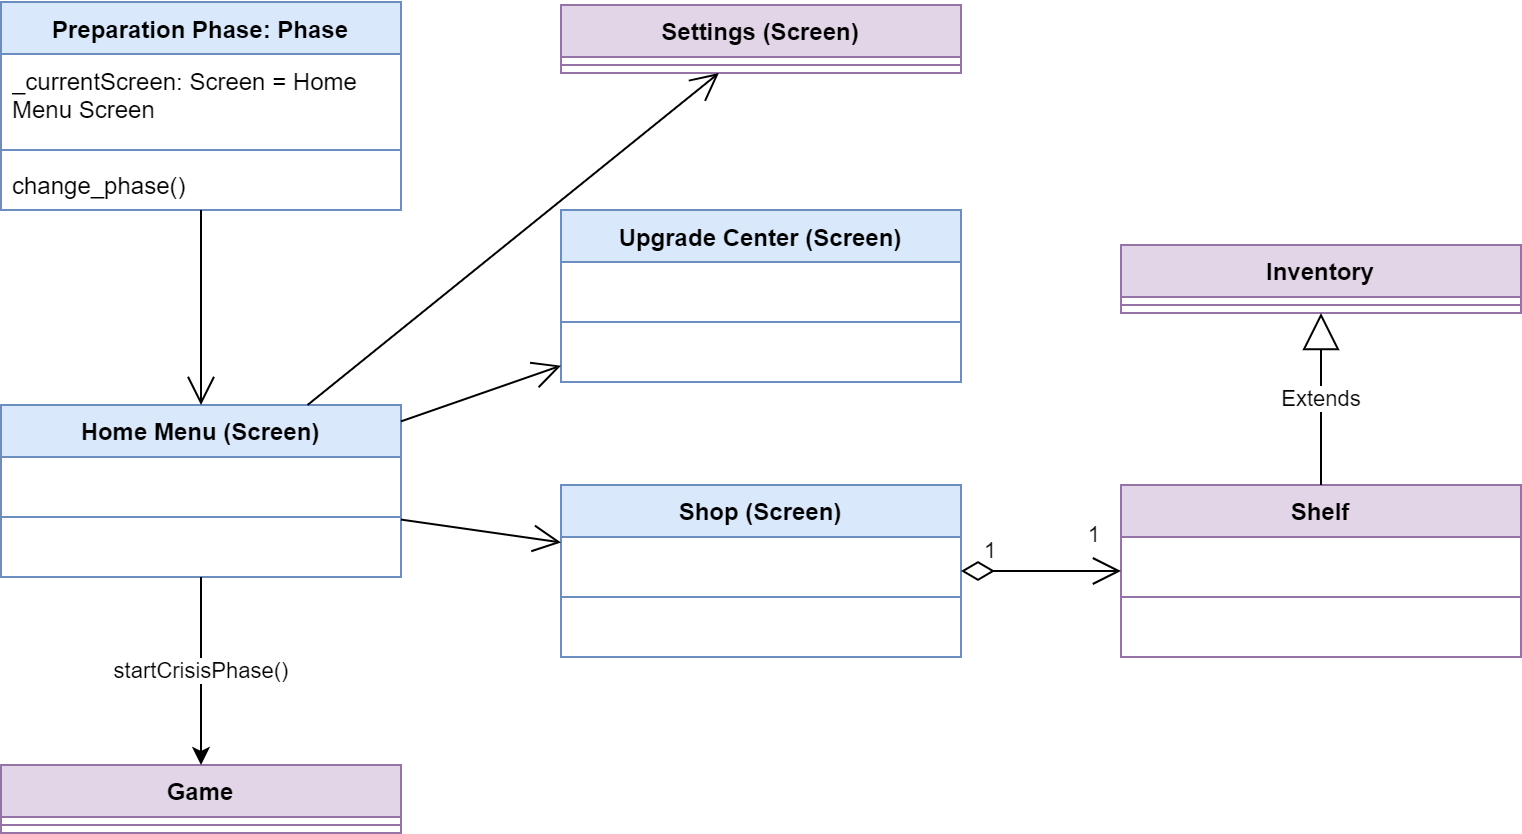

The diagram above was exported from draw.io. Its source (the exported page's mxGraphModel, read from the mxfile embedded in the PNG):
<mxGraphModel dx="1434" dy="844" grid="1" gridSize="10" guides="1" tooltips="1" connect="1" arrows="1" fold="1" page="1" pageScale="1" pageWidth="827" pageHeight="1169" math="0" shadow="0">
  <root>
    <mxCell id="0" />
    <mxCell id="1" parent="0" />
    <mxCell id="K5-_pm4-vXmziZUKwK7k-5" value="Preparation Phase: Phase" style="swimlane;fontStyle=1;align=center;verticalAlign=top;childLayout=stackLayout;horizontal=1;startSize=26;horizontalStack=0;resizeParent=1;resizeParentMax=0;resizeLast=0;collapsible=1;marginBottom=0;whiteSpace=wrap;html=1;fillColor=#dae8fc;strokeColor=#6c8ebf;" parent="1" vertex="1">
      <mxGeometry x="40" y="38.5" width="200" height="104" as="geometry" />
    </mxCell>
    <mxCell id="K5-_pm4-vXmziZUKwK7k-6" value="_currentScreen: Screen = Home Menu Screen" style="text;strokeColor=none;fillColor=none;align=left;verticalAlign=top;spacingLeft=4;spacingRight=4;overflow=hidden;rotatable=0;points=[[0,0.5],[1,0.5]];portConstraint=eastwest;whiteSpace=wrap;html=1;" parent="K5-_pm4-vXmziZUKwK7k-5" vertex="1">
      <mxGeometry y="26" width="200" height="44" as="geometry" />
    </mxCell>
    <mxCell id="K5-_pm4-vXmziZUKwK7k-7" value="" style="line;strokeWidth=1;fillColor=none;align=left;verticalAlign=middle;spacingTop=-1;spacingLeft=3;spacingRight=3;rotatable=0;labelPosition=right;points=[];portConstraint=eastwest;strokeColor=inherit;" parent="K5-_pm4-vXmziZUKwK7k-5" vertex="1">
      <mxGeometry y="70" width="200" height="8" as="geometry" />
    </mxCell>
    <mxCell id="K5-_pm4-vXmziZUKwK7k-8" value="change_phase()" style="text;strokeColor=none;fillColor=none;align=left;verticalAlign=top;spacingLeft=4;spacingRight=4;overflow=hidden;rotatable=0;points=[[0,0.5],[1,0.5]];portConstraint=eastwest;whiteSpace=wrap;html=1;" parent="K5-_pm4-vXmziZUKwK7k-5" vertex="1">
      <mxGeometry y="78" width="200" height="26" as="geometry" />
    </mxCell>
    <mxCell id="K5-_pm4-vXmziZUKwK7k-30" value="Home Menu (Screen)" style="swimlane;fontStyle=1;align=center;verticalAlign=top;childLayout=stackLayout;horizontal=1;startSize=26;horizontalStack=0;resizeParent=1;resizeParentMax=0;resizeLast=0;collapsible=1;marginBottom=0;whiteSpace=wrap;html=1;fillColor=#dae8fc;strokeColor=#6c8ebf;" parent="1" vertex="1">
      <mxGeometry x="40" y="240" width="200" height="86" as="geometry" />
    </mxCell>
    <mxCell id="K5-_pm4-vXmziZUKwK7k-31" value="&amp;nbsp;" style="text;strokeColor=none;fillColor=none;align=left;verticalAlign=top;spacingLeft=4;spacingRight=4;overflow=hidden;rotatable=0;points=[[0,0.5],[1,0.5]];portConstraint=eastwest;whiteSpace=wrap;html=1;" parent="K5-_pm4-vXmziZUKwK7k-30" vertex="1">
      <mxGeometry y="26" width="200" height="26" as="geometry" />
    </mxCell>
    <mxCell id="K5-_pm4-vXmziZUKwK7k-32" value="" style="line;strokeWidth=1;fillColor=none;align=left;verticalAlign=middle;spacingTop=-1;spacingLeft=3;spacingRight=3;rotatable=0;labelPosition=right;points=[];portConstraint=eastwest;strokeColor=inherit;" parent="K5-_pm4-vXmziZUKwK7k-30" vertex="1">
      <mxGeometry y="52" width="200" height="8" as="geometry" />
    </mxCell>
    <mxCell id="K5-_pm4-vXmziZUKwK7k-33" value="&amp;nbsp;" style="text;strokeColor=none;fillColor=none;align=left;verticalAlign=top;spacingLeft=4;spacingRight=4;overflow=hidden;rotatable=0;points=[[0,0.5],[1,0.5]];portConstraint=eastwest;whiteSpace=wrap;html=1;" parent="K5-_pm4-vXmziZUKwK7k-30" vertex="1">
      <mxGeometry y="60" width="200" height="26" as="geometry" />
    </mxCell>
    <mxCell id="K5-_pm4-vXmziZUKwK7k-34" value="Settings (Screen)" style="swimlane;fontStyle=1;align=center;verticalAlign=top;childLayout=stackLayout;horizontal=1;startSize=26;horizontalStack=0;resizeParent=1;resizeParentMax=0;resizeLast=0;collapsible=1;marginBottom=0;whiteSpace=wrap;html=1;fillColor=#e1d5e7;strokeColor=#9673a6;" parent="1" vertex="1">
      <mxGeometry x="320" y="40" width="200" height="34" as="geometry" />
    </mxCell>
    <mxCell id="K5-_pm4-vXmziZUKwK7k-36" value="" style="line;strokeWidth=1;fillColor=none;align=left;verticalAlign=middle;spacingTop=-1;spacingLeft=3;spacingRight=3;rotatable=0;labelPosition=right;points=[];portConstraint=eastwest;strokeColor=inherit;" parent="K5-_pm4-vXmziZUKwK7k-34" vertex="1">
      <mxGeometry y="26" width="200" height="8" as="geometry" />
    </mxCell>
    <mxCell id="K5-_pm4-vXmziZUKwK7k-38" value="Shop (Screen)" style="swimlane;fontStyle=1;align=center;verticalAlign=top;childLayout=stackLayout;horizontal=1;startSize=26;horizontalStack=0;resizeParent=1;resizeParentMax=0;resizeLast=0;collapsible=1;marginBottom=0;whiteSpace=wrap;html=1;fillColor=#dae8fc;strokeColor=#6c8ebf;" parent="1" vertex="1">
      <mxGeometry x="320" y="280" width="200" height="86" as="geometry" />
    </mxCell>
    <mxCell id="K5-_pm4-vXmziZUKwK7k-39" value="&amp;nbsp;" style="text;strokeColor=none;fillColor=none;align=left;verticalAlign=top;spacingLeft=4;spacingRight=4;overflow=hidden;rotatable=0;points=[[0,0.5],[1,0.5]];portConstraint=eastwest;whiteSpace=wrap;html=1;" parent="K5-_pm4-vXmziZUKwK7k-38" vertex="1">
      <mxGeometry y="26" width="200" height="26" as="geometry" />
    </mxCell>
    <mxCell id="K5-_pm4-vXmziZUKwK7k-40" value="" style="line;strokeWidth=1;fillColor=none;align=left;verticalAlign=middle;spacingTop=-1;spacingLeft=3;spacingRight=3;rotatable=0;labelPosition=right;points=[];portConstraint=eastwest;strokeColor=inherit;" parent="K5-_pm4-vXmziZUKwK7k-38" vertex="1">
      <mxGeometry y="52" width="200" height="8" as="geometry" />
    </mxCell>
    <mxCell id="K5-_pm4-vXmziZUKwK7k-41" value="&amp;nbsp;" style="text;strokeColor=none;fillColor=none;align=left;verticalAlign=top;spacingLeft=4;spacingRight=4;overflow=hidden;rotatable=0;points=[[0,0.5],[1,0.5]];portConstraint=eastwest;whiteSpace=wrap;html=1;" parent="K5-_pm4-vXmziZUKwK7k-38" vertex="1">
      <mxGeometry y="60" width="200" height="26" as="geometry" />
    </mxCell>
    <mxCell id="K5-_pm4-vXmziZUKwK7k-42" value="Upgrade Center (Screen)" style="swimlane;fontStyle=1;align=center;verticalAlign=top;childLayout=stackLayout;horizontal=1;startSize=26;horizontalStack=0;resizeParent=1;resizeParentMax=0;resizeLast=0;collapsible=1;marginBottom=0;whiteSpace=wrap;html=1;fillColor=#dae8fc;strokeColor=#6c8ebf;" parent="1" vertex="1">
      <mxGeometry x="320" y="142.5" width="200" height="86" as="geometry" />
    </mxCell>
    <mxCell id="K5-_pm4-vXmziZUKwK7k-43" value="&amp;nbsp;" style="text;strokeColor=none;fillColor=none;align=left;verticalAlign=top;spacingLeft=4;spacingRight=4;overflow=hidden;rotatable=0;points=[[0,0.5],[1,0.5]];portConstraint=eastwest;whiteSpace=wrap;html=1;" parent="K5-_pm4-vXmziZUKwK7k-42" vertex="1">
      <mxGeometry y="26" width="200" height="26" as="geometry" />
    </mxCell>
    <mxCell id="K5-_pm4-vXmziZUKwK7k-44" value="" style="line;strokeWidth=1;fillColor=none;align=left;verticalAlign=middle;spacingTop=-1;spacingLeft=3;spacingRight=3;rotatable=0;labelPosition=right;points=[];portConstraint=eastwest;strokeColor=inherit;" parent="K5-_pm4-vXmziZUKwK7k-42" vertex="1">
      <mxGeometry y="52" width="200" height="8" as="geometry" />
    </mxCell>
    <mxCell id="K5-_pm4-vXmziZUKwK7k-45" value="&amp;nbsp;" style="text;strokeColor=none;fillColor=none;align=left;verticalAlign=top;spacingLeft=4;spacingRight=4;overflow=hidden;rotatable=0;points=[[0,0.5],[1,0.5]];portConstraint=eastwest;whiteSpace=wrap;html=1;" parent="K5-_pm4-vXmziZUKwK7k-42" vertex="1">
      <mxGeometry y="60" width="200" height="26" as="geometry" />
    </mxCell>
    <mxCell id="K5-_pm4-vXmziZUKwK7k-73" value="" style="endArrow=open;endFill=1;endSize=12;html=1;rounded=0;" parent="1" source="K5-_pm4-vXmziZUKwK7k-30" target="K5-_pm4-vXmziZUKwK7k-38" edge="1">
      <mxGeometry width="160" relative="1" as="geometry">
        <mxPoint x="100" y="540" as="sourcePoint" />
        <mxPoint x="-30" y="440" as="targetPoint" />
      </mxGeometry>
    </mxCell>
    <mxCell id="K5-_pm4-vXmziZUKwK7k-74" value="" style="endArrow=open;endFill=1;endSize=12;html=1;rounded=0;" parent="1" source="K5-_pm4-vXmziZUKwK7k-30" target="K5-_pm4-vXmziZUKwK7k-42" edge="1">
      <mxGeometry width="160" relative="1" as="geometry">
        <mxPoint x="110" y="490" as="sourcePoint" />
        <mxPoint x="-20" y="450" as="targetPoint" />
      </mxGeometry>
    </mxCell>
    <mxCell id="K5-_pm4-vXmziZUKwK7k-75" value="" style="endArrow=open;endFill=1;endSize=12;html=1;rounded=0;" parent="1" source="K5-_pm4-vXmziZUKwK7k-30" target="K5-_pm4-vXmziZUKwK7k-34" edge="1">
      <mxGeometry width="160" relative="1" as="geometry">
        <mxPoint x="240" y="470" as="sourcePoint" />
        <mxPoint x="150" y="510" as="targetPoint" />
      </mxGeometry>
    </mxCell>
    <mxCell id="K5-_pm4-vXmziZUKwK7k-85" value="Game" style="swimlane;fontStyle=1;align=center;verticalAlign=top;childLayout=stackLayout;horizontal=1;startSize=26;horizontalStack=0;resizeParent=1;resizeParentMax=0;resizeLast=0;collapsible=1;marginBottom=0;whiteSpace=wrap;html=1;fillColor=#e1d5e7;strokeColor=#9673a6;" parent="1" vertex="1">
      <mxGeometry x="40" y="420" width="200" height="34" as="geometry" />
    </mxCell>
    <mxCell id="K5-_pm4-vXmziZUKwK7k-88" value="" style="line;strokeWidth=1;fillColor=none;align=left;verticalAlign=middle;spacingTop=-1;spacingLeft=3;spacingRight=3;rotatable=0;labelPosition=right;points=[];portConstraint=eastwest;strokeColor=inherit;" parent="K5-_pm4-vXmziZUKwK7k-85" vertex="1">
      <mxGeometry y="26" width="200" height="8" as="geometry" />
    </mxCell>
    <mxCell id="K5-_pm4-vXmziZUKwK7k-93" value="startCrisisPhase()" style="endArrow=classic;html=1;rounded=0;" parent="1" source="K5-_pm4-vXmziZUKwK7k-30" target="K5-_pm4-vXmziZUKwK7k-85" edge="1">
      <mxGeometry width="50" height="50" relative="1" as="geometry">
        <mxPoint x="660" y="320" as="sourcePoint" />
        <mxPoint x="710" y="270" as="targetPoint" />
      </mxGeometry>
    </mxCell>
    <mxCell id="eVZs8HDKUhy2YfT8eYmE-3" value="" style="endArrow=open;endFill=1;endSize=12;html=1;rounded=0;" parent="1" source="K5-_pm4-vXmziZUKwK7k-5" target="K5-_pm4-vXmziZUKwK7k-30" edge="1">
      <mxGeometry width="160" relative="1" as="geometry">
        <mxPoint x="270" y="474" as="sourcePoint" />
        <mxPoint x="270" y="380" as="targetPoint" />
      </mxGeometry>
    </mxCell>
    <mxCell id="KHW8Y816i8d_GHaiM5ao-1" value="Shelf" style="swimlane;fontStyle=1;align=center;verticalAlign=top;childLayout=stackLayout;horizontal=1;startSize=26;horizontalStack=0;resizeParent=1;resizeParentMax=0;resizeLast=0;collapsible=1;marginBottom=0;whiteSpace=wrap;html=1;fillColor=#e1d5e7;strokeColor=#9673a6;" parent="1" vertex="1">
      <mxGeometry x="600" y="280" width="200" height="86" as="geometry" />
    </mxCell>
    <mxCell id="KHW8Y816i8d_GHaiM5ao-2" value="&amp;nbsp;" style="text;strokeColor=none;fillColor=none;align=left;verticalAlign=top;spacingLeft=4;spacingRight=4;overflow=hidden;rotatable=0;points=[[0,0.5],[1,0.5]];portConstraint=eastwest;whiteSpace=wrap;html=1;" parent="KHW8Y816i8d_GHaiM5ao-1" vertex="1">
      <mxGeometry y="26" width="200" height="26" as="geometry" />
    </mxCell>
    <mxCell id="KHW8Y816i8d_GHaiM5ao-3" value="" style="line;strokeWidth=1;fillColor=none;align=left;verticalAlign=middle;spacingTop=-1;spacingLeft=3;spacingRight=3;rotatable=0;labelPosition=right;points=[];portConstraint=eastwest;strokeColor=inherit;" parent="KHW8Y816i8d_GHaiM5ao-1" vertex="1">
      <mxGeometry y="52" width="200" height="8" as="geometry" />
    </mxCell>
    <mxCell id="KHW8Y816i8d_GHaiM5ao-4" value="&amp;nbsp;" style="text;strokeColor=none;fillColor=none;align=left;verticalAlign=top;spacingLeft=4;spacingRight=4;overflow=hidden;rotatable=0;points=[[0,0.5],[1,0.5]];portConstraint=eastwest;whiteSpace=wrap;html=1;" parent="KHW8Y816i8d_GHaiM5ao-1" vertex="1">
      <mxGeometry y="60" width="200" height="26" as="geometry" />
    </mxCell>
    <mxCell id="KHW8Y816i8d_GHaiM5ao-5" value="Inventory" style="swimlane;fontStyle=1;align=center;verticalAlign=top;childLayout=stackLayout;horizontal=1;startSize=26;horizontalStack=0;resizeParent=1;resizeParentMax=0;resizeLast=0;collapsible=1;marginBottom=0;whiteSpace=wrap;html=1;fillColor=#e1d5e7;strokeColor=#9673a6;" parent="1" vertex="1">
      <mxGeometry x="600" y="160" width="200" height="34" as="geometry" />
    </mxCell>
    <mxCell id="KHW8Y816i8d_GHaiM5ao-6" value="" style="line;strokeWidth=1;fillColor=none;align=left;verticalAlign=middle;spacingTop=-1;spacingLeft=3;spacingRight=3;rotatable=0;labelPosition=right;points=[];portConstraint=eastwest;strokeColor=inherit;" parent="KHW8Y816i8d_GHaiM5ao-5" vertex="1">
      <mxGeometry y="26" width="200" height="8" as="geometry" />
    </mxCell>
    <mxCell id="KHW8Y816i8d_GHaiM5ao-18" value="Extends" style="endArrow=block;endSize=16;endFill=0;html=1;rounded=0;" parent="1" source="KHW8Y816i8d_GHaiM5ao-1" target="KHW8Y816i8d_GHaiM5ao-5" edge="1">
      <mxGeometry width="160" relative="1" as="geometry">
        <mxPoint x="610" y="812" as="sourcePoint" />
        <mxPoint x="610" y="938" as="targetPoint" />
        <mxPoint as="offset" />
      </mxGeometry>
    </mxCell>
    <mxCell id="1_BVZCbqeJlVM15q_kEr-1" value="" style="endArrow=open;html=1;endSize=12;startArrow=diamondThin;startSize=14;startFill=0;edgeStyle=orthogonalEdgeStyle;rounded=0;" parent="1" source="K5-_pm4-vXmziZUKwK7k-38" target="KHW8Y816i8d_GHaiM5ao-1" edge="1">
      <mxGeometry relative="1" as="geometry">
        <mxPoint x="540" y="397" as="sourcePoint" />
        <mxPoint x="540" y="326" as="targetPoint" />
        <Array as="points">
          <mxPoint x="680" y="323" />
          <mxPoint x="680" y="323" />
        </Array>
      </mxGeometry>
    </mxCell>
    <mxCell id="1_BVZCbqeJlVM15q_kEr-2" value="1" style="edgeLabel;resizable=0;html=1;align=left;verticalAlign=top;" parent="1_BVZCbqeJlVM15q_kEr-1" connectable="0" vertex="1">
      <mxGeometry x="-1" relative="1" as="geometry">
        <mxPoint x="10" y="-23" as="offset" />
      </mxGeometry>
    </mxCell>
    <mxCell id="1_BVZCbqeJlVM15q_kEr-3" value="1" style="edgeLabel;resizable=0;html=1;align=right;verticalAlign=top;" parent="1_BVZCbqeJlVM15q_kEr-1" connectable="0" vertex="1">
      <mxGeometry x="1" relative="1" as="geometry">
        <mxPoint x="-10" y="-31" as="offset" />
      </mxGeometry>
    </mxCell>
  </root>
</mxGraphModel>